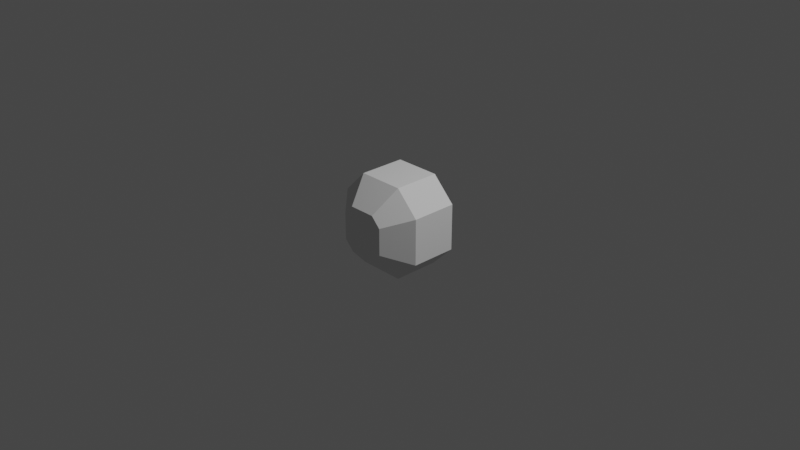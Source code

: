 # Source: andromeda_crew_s1_1.blend  (saved by Blender 3.1.7; exported with 4.5.12 LTS)
import bpy
from mathutils import Matrix  # noqa: F401  (used for matrix-valued properties, if any)

bpy.ops.wm.read_factory_settings(use_empty=True)
scene = bpy.context.scene
scene.name = 'Scene'

# ---- collections
col_collection = bpy.data.collections.new('Collection'); scene.collection.children.link(col_collection)

# ---- world
world_world = bpy.data.worlds.new('World'); scene.world = world_world
world_world.use_nodes = True; world_world.node_tree.nodes.clear()
_N = world_world.node_tree.nodes; _L = world_world.node_tree.links
n0 = _N.new('ShaderNodeOutputWorld'); n0.name = 'World Output'; n0.location = (300, 300)
n1 = _N.new('ShaderNodeBackground'); n1.name = 'Background'; n1.location = (10, 300)
n1.inputs[0].default_value = (0.05088, 0.05088, 0.05088, 1.0)
_L.new(n1.outputs[0], n0.inputs[0])
n0.is_active_output = True
world_world.color = (0.05088, 0.05088, 0.05088)
world_world.use_sun_shadow = False
world_world.sun_shadow_jitter_overblur = 0.0

# ---- cameras
cam_camera = bpy.data.cameras.new('Camera')
cam_camera.clip_end = 100.0
cam_camera.ortho_scale = 7.314

# ---- lights
light_light = bpy.data.lights.new('Light', 'POINT')
light_light.transmission_factor = 0.0
light_light.energy = 1000.0
light_light.shadow_soft_size = 0.1
light_light.shadow_maximum_resolution = 0.006
light_light.use_absolute_resolution = True

# ---- meshes
me_i1 = bpy.data.meshes.new('i1')
me_i1.from_pydata([(0.25, -0.5, -0.25), (0.5, 0.25, -0.25), (0.5, -0.25, -0.25), (-0.5, 0.25, -0.25), (0.5, 0.25, 0.25), (0.25, 0.5, 0.25), (0.1464, 0.25, 0.5), (-0.5, -0.25, 0.25), (-0.1464, -0.25, 0.5), (0.1464, -0.25, 0.5), (-0.25, -0.5, 0.25), (0.25, -0.5, 0.25), (0.5, -0.25, 0.25), (0.25, 0.1464, 0.5), (0.25, -0.1464, 0.5), (0.25, 0.5, -0.25), (-0.25, -0.5, -0.25), (-0.5, 0.25, 0.25), (-0.25, 0.1464, 0.5), (-0.25, 0.5, 0.25), (-0.1464, 0.25, 0.5), (-0.25, -0.1464, 0.5), (-0.5, -0.25, -0.25), (-0.25, 0.5, -0.25)], [], [(22, 7, 10, 16), (6, 5, 4, 13), (18, 20, 6, 13, 14, 9, 8, 21), (0, 11, 12, 2), (10, 11, 0, 16), (5, 6, 20, 19), (23, 19, 17, 3), (22, 3, 17, 7), (18, 17, 19, 20), (8, 10, 7, 21), (1, 2, 12, 4), (18, 21, 7, 17), (0, 2, 1, 15, 23, 3, 22, 16), (14, 12, 11, 9), (5, 15, 1, 4), (11, 10, 8, 9), (14, 13, 4, 12), (19, 23, 15, 5)])
_uv = me_i1.uv_layers.new(name='UVMap')
_uv.uv.foreach_set('vector', [0.1657, 0.2567, 0.1657, 0.462, 0.02, 0.462, 0.02, 0.2567, 0.06267, 0.6078, 0.02, 0.462, 0.1657, 0.462, 0.123, 0.6078, 0.2068, 0.3002, 0.2495, 0.2575, 0.3702, 0.2575, 0.4128, 0.3002, 0.4128, 0.3002, 0.3702, 0.2575, 0.2495, 0.2575, 0.2068, 0.3002, 0.1657, 0.2567, 0.1657, 0.462, 0.02, 0.462, 0.02, 0.2567, 0.4516, 0.8348, 0.2456, 0.8348, 0.2455, 0.628, 0.4517, 0.628, 0.226, 0.8349, 0.1834, 0.9791, 0.06267, 0.9791, 0.02, 0.8349, 0.1657, 0.2567, 0.1657, 0.462, 0.02, 0.462, 0.02, 0.2567, 0.6977, 0.628, 0.9037, 0.628, 0.9037, 0.8349, 0.6977, 0.8349, 0.06267, 0.6078, 0.02, 0.462, 0.1657, 0.462, 0.123, 0.6078, 0.06267, 0.6078, 0.02, 0.462, 0.1657, 0.462, 0.123, 0.6078, 0.4716, 0.628, 0.6777, 0.628, 0.6777, 0.8348, 0.4717, 0.8348, 0.861, 0.9791, 0.7403, 0.9791, 0.6977, 0.8349, 0.9037, 0.8349, 0.3095, 0.5868, 0.2065, 0.4837, 0.2065, 0.4837, 0.3095, 0.5868, 0.5156, 0.5868, 0.6186, 0.4837, 0.6186, 0.4837, 0.5156, 0.5868, 0.06267, 0.6078, 0.02, 0.462, 0.1657, 0.462, 0.123, 0.6078, 0.02, 0.462, 0.02, 0.2567, 0.1657, 0.2567, 0.1657, 0.462, 0.1657, 0.462, 0.02, 0.462, 0.2495, 0.2575, 0.123, 0.6078, 0.06267, 0.6078, 0.123, 0.6078, 0.4717, 0.8348, 0.02, 0.462, 0.02, 0.8349, 0.5156, 0.5868, 0.02, 0.2567, 0.226, 0.8349])
me_i1.use_remesh_fix_poles = True
me_i1.use_remesh_preserve_attributes = False
me_i1.update()
me_i1.normals_split_custom_set([tuple(v) for v in zip(*[iter([0.7071, 0.7071, 0.0, 0.7071, 0.7071, 0.0, 0.7071, 0.7071, 0.0, 0.7071, 0.7071, 0.0, -0.5, -0.5, -0.7071, -0.5, -0.5, -0.7071, -0.5, -0.5, -0.7071, -0.5, -0.5, -0.7071, 0.0, 0.0, -1.0, 0.0, 0.0, -1.0, 0.0, 0.0, -1.0, 0.0, 0.0, -1.0, 0.0, 0.0, -1.0, 0.0, 0.0, -1.0, 0.0, 0.0, -1.0, 0.0, 0.0, -1.0, -0.7071, 0.7071, 0.0, -0.7071, 0.7071, 0.0, -0.7071, 0.7071, 0.0, -0.7071, 0.7071, 0.0, 0.0, 1.0, 0.0, 0.0, 1.0, 0.0, 0.0, 1.0, 0.0, 0.0, 1.0, 0.0, 0.0, -0.7071, -0.7071, 0.0, -0.7071, -0.7071, 0.0, -0.7071, -0.7071, 0.0, -0.7071, -0.7071, 0.7071, -0.7071, 0.0, 0.7071, -0.7071, 0.0, 0.7071, -0.7071, 0.0, 0.7071, -0.7071, 0.0, 1.0, 0.0, 0.0, 1.0, 0.0, 0.0, 1.0, 0.0, 0.0, 1.0, 0.0, 0.0, 0.5, -0.5, -0.7071, 0.5, -0.5, -0.7071, 0.5, -0.5, -0.7071, 0.5, -0.5, -0.7071, 0.5, 0.5, -0.7071, 0.5, 0.5, -0.7071, 0.5, 0.5, -0.7071, 0.5, 0.5, -0.7071, -1.0, 0.0, 0.0, -1.0, 0.0, 0.0, -1.0, 0.0, 0.0, -1.0, 0.0, 0.0, 0.7071, 0.0, -0.7071, 0.7071, 0.0, -0.7071, 0.7071, 0.0, -0.7071, 0.7071, 0.0, -0.7071, 0.0, 0.0, 1.0, 0.0, 0.0, 1.0, 0.0, 0.0, 1.0, 0.0, 0.0, 1.0, 0.0, 0.0, 1.0, 0.0, 0.0, 1.0, 0.0, 0.0, 1.0, 0.0, 0.0, 1.0, -0.5, 0.5, -0.7071, -0.5, 0.5, -0.7071, -0.5, 0.5, -0.7071, -0.5, 0.5, -0.7071, -0.7071, -0.7071, 0.0, -0.7071, -0.7071, 0.0, -0.7071, -0.7071, 0.0, -0.7071, -0.7071, 0.0, 0.0, 0.7071, -0.7071, 0.0, 0.7071, -0.7071, 0.0, 0.7071, -0.7071, 0.0, 0.7071, -0.7071, -0.7071, 0.0, -0.7071, -0.7071, 0.0, -0.7071, -0.7071, 0.0, -0.7071, -0.7071, 0.0, -0.7071, 0.0, -1.0, 0.0, 0.0, -1.0, 0.0, 0.0, -1.0, 0.0, 0.0, -1.0, 0.0])] * 3)])

# ---- objects
ob_light = bpy.data.objects.new('Light', light_light)
ob_camera = bpy.data.objects.new('Camera', cam_camera)
ob_shellcollider = bpy.data.objects.new('shellCollider', me_i1)
ob_freeiva = bpy.data.objects.new('FreeIva', None)
ob_empty = bpy.data.objects.new('Empty', None)

# ---- transforms, parenting, visibility, modifiers, constraints
ob_light.location = (4.076, 1.005, 5.904)
ob_light.rotation_euler = (0.6503, 0.05522, 1.866)
ob_light.lock_rotations_4d = False
ob_light.empty_display_type = 'ARROWS'
ob_light.color = (0.0, 0.0, 0.0, 0.0)
ob_light.lineart.crease_threshold = 0.0
ob_camera.location = (7.359, -6.926, 4.958)
ob_camera.rotation_euler = (1.109, 0.0, 0.8149)
ob_camera.lock_rotations_4d = False
ob_camera.empty_display_type = 'ARROWS'
ob_camera.color = (0.0, 0.0, 0.0, 0.0)
ob_camera.display_type = 'WIRE'
ob_camera.lineart.crease_threshold = 0.0
ob_shellcollider.parent = ob_freeiva
ob_shellcollider.location = (0.0, 0.0, 0.0)
ob_shellcollider.rotation_mode = 'QUATERNION'
ob_shellcollider.rotation_quaternion = (0.0, 0.0, -0.7071, 0.7071)
ob_shellcollider.scale = (1.0, 1.0, 1.0)
ob_freeiva.location = (0.0, 0.0, 0.0)
ob_empty.parent = ob_freeiva
ob_empty.location = (1.299e-08, -0.1486, 0.4589)
ob_empty.rotation_euler = (1.222, -3.142, 8.742e-08)
ob_empty.scale = (1.0, 1.0, 1.0)

# ---- collection membership
col_collection.objects.link(ob_light)
col_collection.objects.link(ob_camera)
col_collection.objects.link(ob_shellcollider)
col_collection.objects.link(ob_freeiva)
col_collection.objects.link(ob_empty)

# ---- scene / render settings (as saved in the file)
scene.camera = ob_camera
scene.frame_start = 1; scene.frame_end = 250; scene.frame_set(1)
scene.render.engine = 'BLENDER_EEVEE_NEXT'
scene.cycles.sampling_pattern = 'TABULATED_SOBOL'
scene.cycles.use_light_tree = False
scene.view_settings.view_transform = 'Filmic'
bpy.context.view_layer.update()
